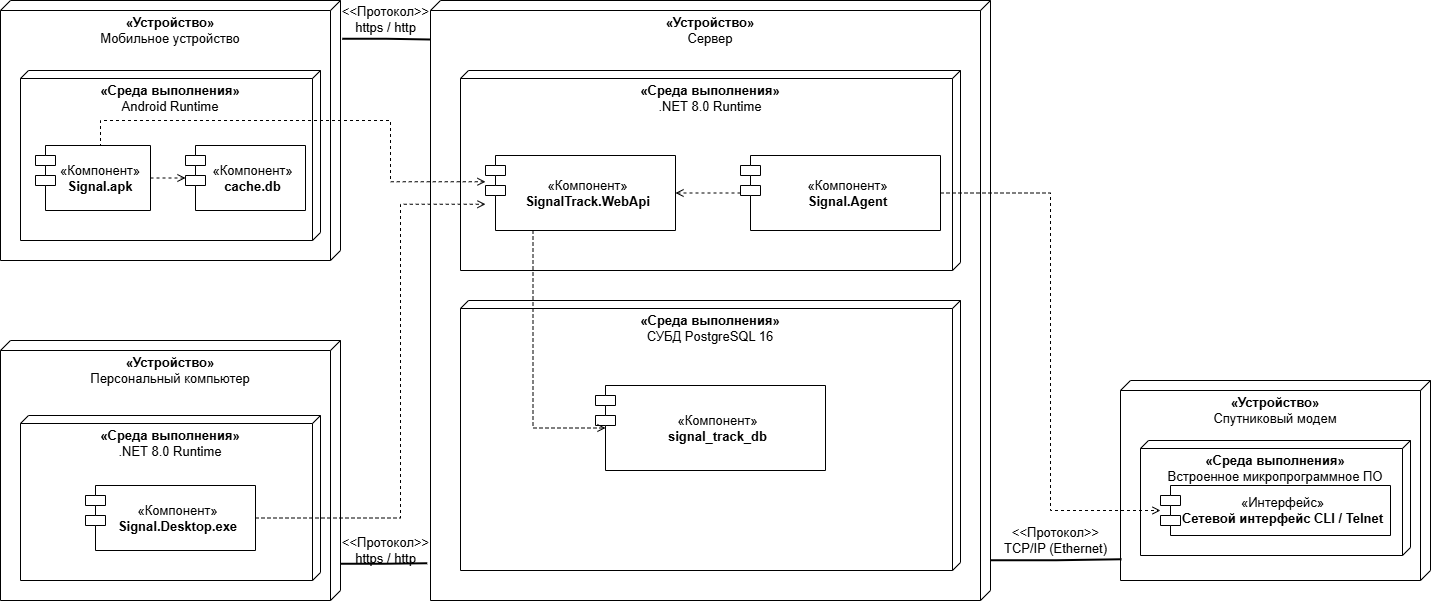

The diagram above was exported from draw.io. Its source (the exported page's mxGraphModel, read from the mxfile embedded in the PNG):
<mxGraphModel dx="1773" dy="1090" grid="1" gridSize="10" guides="1" tooltips="1" connect="1" arrows="1" fold="1" page="1" pageScale="1" pageWidth="1654" pageHeight="1169" math="0" shadow="0">
  <root>
    <mxCell id="0" />
    <mxCell id="1" parent="0" />
    <mxCell id="node_mobile" parent="1" style="verticalAlign=top;align=center;spacingTop=8;shape=cube;size=10;direction=south;html=1;whiteSpace=wrap;fontSize=13;" value="&lt;b&gt;«Устройство»&lt;/b&gt;&lt;br&gt;&lt;font&gt;Мобильное устройство&lt;/font&gt;" vertex="1">
      <mxGeometry height="260" width="340" x="40" y="80" as="geometry" />
    </mxCell>
    <mxCell id="env_android" parent="1" style="verticalAlign=top;align=center;spacingTop=6;shape=cube;size=8;direction=south;html=1;whiteSpace=wrap;fontSize=13;" value="&lt;b&gt;«Среда выполнения»&lt;/b&gt;&lt;br&gt;Android Runtime" vertex="1">
      <mxGeometry height="170" width="300" x="60" y="150" as="geometry" />
    </mxCell>
    <mxCell id="comp_mobile" parent="1" style="shape=module;align=left;spacingLeft=15;align=center;verticalAlign=middle;whiteSpace=wrap;html=1;fontSize=13;" value="«Компонент»&lt;br&gt;&lt;b&gt;Signal.apk&lt;/b&gt;" vertex="1">
      <mxGeometry height="65" width="115" x="75" y="225" as="geometry" />
    </mxCell>
    <mxCell id="comp_mobile_cache" parent="1" style="shape=module;align=left;spacingLeft=15;align=center;verticalAlign=middle;whiteSpace=wrap;html=1;fontSize=13;" value="«Компонент»&lt;br&gt;&lt;b&gt;cache.db&lt;/b&gt;" vertex="1">
      <mxGeometry height="65" width="120" x="225" y="225" as="geometry" />
    </mxCell>
    <mxCell id="edge_mobile_to_cache" edge="1" parent="1" source="comp_mobile" style="edgeStyle=orthogonalEdgeStyle;rounded=0;orthogonalLoop=1;jettySize=auto;html=1;entryX=0;entryY=0.5;exitX=1;exitY=0.5;endArrow=open;dashed=1;endFill=0;fontSize=13;" target="comp_mobile_cache">
      <mxGeometry relative="1" as="geometry" />
    </mxCell>
    <mxCell id="node_pc" parent="1" style="verticalAlign=top;align=center;spacingTop=8;shape=cube;size=10;direction=south;html=1;whiteSpace=wrap;fontSize=13;" value="&lt;b&gt;«Устройство»&lt;/b&gt;&lt;br&gt;&lt;font&gt;Персональный компьютер&lt;br&gt;&lt;/font&gt;" vertex="1">
      <mxGeometry height="260" width="340" x="40" y="420" as="geometry" />
    </mxCell>
    <mxCell id="env_pc_dotnet" parent="1" style="verticalAlign=top;align=center;spacingTop=6;shape=cube;size=8;direction=south;html=1;whiteSpace=wrap;fontSize=13;" value="&lt;b&gt;«Среда выполнения»&lt;/b&gt;&lt;br&gt;.NET 8.0 Runtime" vertex="1">
      <mxGeometry height="165" width="300" x="60" y="495" as="geometry" />
    </mxCell>
    <mxCell id="comp_pc" parent="1" style="shape=module;align=left;spacingLeft=15;align=center;verticalAlign=middle;whiteSpace=wrap;html=1;fontSize=13;" value="«Компонент»&lt;br&gt;&lt;b&gt;Signal.Desktop.exe&lt;/b&gt;" vertex="1">
      <mxGeometry height="65" width="170" x="125" y="565" as="geometry" />
    </mxCell>
    <mxCell id="node_server" parent="1" style="verticalAlign=top;align=center;spacingTop=8;shape=cube;size=10;direction=south;html=1;whiteSpace=wrap;fontSize=13;" value="&lt;b&gt;«Устройство»&lt;/b&gt;&lt;br&gt;&lt;font&gt;Сервер&lt;/font&gt;" vertex="1">
      <mxGeometry height="600" width="560" x="470" y="80" as="geometry" />
    </mxCell>
    <mxCell id="env_server_dotnet" parent="1" style="verticalAlign=top;align=center;spacingTop=6;shape=cube;size=8;direction=south;html=1;whiteSpace=wrap;fontSize=13;" value="&lt;b&gt;«Среда выполнения»&lt;/b&gt;&lt;br&gt;.NET 8.0 Runtime" vertex="1">
      <mxGeometry height="200" width="500" x="500" y="150" as="geometry" />
    </mxCell>
    <mxCell id="comp_api" parent="1" style="shape=module;align=left;spacingLeft=15;align=center;verticalAlign=middle;whiteSpace=wrap;html=1;fontSize=13;" value="«Компонент»&lt;br&gt;&lt;b&gt;SignalTrack.WebApi&lt;/b&gt;" vertex="1">
      <mxGeometry height="75" width="190" x="525" y="235" as="geometry" />
    </mxCell>
    <mxCell id="comp_agent" parent="1" style="shape=module;align=left;spacingLeft=15;align=center;verticalAlign=middle;whiteSpace=wrap;html=1;fontSize=13;" value="«Компонент»&lt;br&gt;&lt;b&gt;Signal.Agent&lt;/b&gt;" vertex="1">
      <mxGeometry height="75" width="200" x="780" y="235" as="geometry" />
    </mxCell>
    <mxCell id="env_server_pg" parent="1" style="verticalAlign=top;align=center;spacingTop=6;shape=cube;size=8;direction=south;html=1;whiteSpace=wrap;fontSize=13;" value="&lt;b&gt;«&lt;/b&gt;&lt;b&gt;Среда выполнения&lt;/b&gt;&lt;b&gt;»&lt;/b&gt;&lt;br&gt;СУБД PostgreSQL 16" vertex="1">
      <mxGeometry height="270" width="500" x="500" y="380" as="geometry" />
    </mxCell>
    <mxCell id="comp_db" parent="1" style="shape=module;align=left;spacingLeft=15;align=center;verticalAlign=middle;whiteSpace=wrap;html=1;fontSize=13;" value="«Компонент»&lt;br&gt;&lt;b&gt;signal_track_db&lt;/b&gt;" vertex="1">
      <mxGeometry height="85" width="230" x="635" y="465" as="geometry" />
    </mxCell>
    <mxCell id="node_equipment" parent="1" style="verticalAlign=top;align=center;spacingTop=8;shape=cube;size=10;direction=south;html=1;whiteSpace=wrap;fontSize=13;" value="&lt;b&gt;«Устройство»&lt;/b&gt;&lt;br&gt;&lt;font&gt;Спутниковый модем&lt;/font&gt;" vertex="1">
      <mxGeometry height="200" width="310" x="1160" y="460" as="geometry" />
    </mxCell>
    <mxCell id="env_equipment_fw" parent="1" style="verticalAlign=top;align=center;spacingTop=6;shape=cube;size=8;direction=south;html=1;whiteSpace=wrap;fontSize=13;" value="&lt;b&gt;«Среда выполнения»&lt;/b&gt;&lt;br&gt;Встроенное микропрограммное ПО" vertex="1">
      <mxGeometry height="115" width="270" x="1180" y="520" as="geometry" />
    </mxCell>
    <mxCell id="comp_modem_cli" parent="1" style="shape=module;align=left;spacingLeft=15;align=center;verticalAlign=middle;whiteSpace=wrap;html=1;fontSize=13;" value="«Интерфейс»&lt;br&gt;&lt;b&gt;Сетевой интерфейс CLI / Telnet&lt;/b&gt;" vertex="1">
      <mxGeometry height="50" width="230" x="1200" y="565" as="geometry" />
    </mxCell>
    <mxCell id="link_mobile_server" edge="1" parent="1" source="node_mobile" style="edgeStyle=orthogonalEdgeStyle;rounded=0;orthogonalLoop=1;jettySize=auto;html=1;exitX=0.147;exitY=-0.005;exitDx=0;exitDy=0;entryX=0.065;entryY=1.001;entryDx=0;entryDy=0;endArrow=none;strokeWidth=2;exitPerimeter=0;entryPerimeter=0;labelBackgroundColor=none;fontSize=13;" target="node_server" value="&amp;lt;&amp;lt;Протокол&amp;gt;&amp;gt;&lt;br&gt;https / http">
      <mxGeometry relative="1" x="-0.0218" y="-18" as="geometry">
        <mxPoint x="18" y="-18" as="offset" />
      </mxGeometry>
    </mxCell>
    <mxCell id="dep_mobile_api" edge="1" parent="1" source="comp_mobile" style="edgeStyle=orthogonalEdgeStyle;rounded=0;orthogonalLoop=1;jettySize=auto;html=1;exitX=0.5;exitY=0;entryX=0;entryY=0.35;endArrow=open;dashed=1;endFill=0;exitDx=0;exitDy=0;fontSize=13;" target="comp_api" value="">
      <mxGeometry relative="1" as="geometry">
        <Array as="points">
          <mxPoint x="140" y="225" />
          <mxPoint x="140" y="200" />
          <mxPoint x="430" y="200" />
          <mxPoint x="430" y="261" />
        </Array>
      </mxGeometry>
    </mxCell>
    <mxCell id="link_pc_server" edge="1" parent="1" source="node_pc" style="edgeStyle=orthogonalEdgeStyle;rounded=0;orthogonalLoop=1;jettySize=auto;html=1;exitX=0.859;exitY=-0.001;exitDx=0;exitDy=0;entryX=0.938;entryY=1.006;entryDx=0;entryDy=0;endArrow=none;strokeWidth=2;exitPerimeter=0;entryPerimeter=0;labelBackgroundColor=none;fontSize=13;" target="node_server" value="&lt;span&gt;&lt;font&gt;&amp;lt;&amp;lt;Протокол&amp;gt;&amp;gt;&lt;br&gt;https / http&lt;/font&gt;&lt;/span&gt;">
      <mxGeometry relative="1" x="0.0408" y="13" as="geometry">
        <mxPoint as="offset" />
      </mxGeometry>
    </mxCell>
    <mxCell id="dep_pc_api" edge="1" parent="1" source="comp_pc" style="edgeStyle=orthogonalEdgeStyle;rounded=0;orthogonalLoop=1;jettySize=auto;html=1;exitX=1;exitY=0.5;entryX=0;entryY=0.65;endArrow=open;dashed=1;endFill=0;fontSize=13;" target="comp_api" value="">
      <mxGeometry relative="1" as="geometry">
        <Array as="points">
          <mxPoint x="440" y="598" />
          <mxPoint x="440" y="284" />
        </Array>
      </mxGeometry>
    </mxCell>
    <mxCell id="dep_api_db" edge="1" parent="1" source="comp_api" style="edgeStyle=orthogonalEdgeStyle;rounded=0;orthogonalLoop=1;jettySize=auto;html=1;exitX=0.25;exitY=1;entryX=0;entryY=0.5;endArrow=open;dashed=1;endFill=0;entryDx=10;entryDy=0;entryPerimeter=0;exitDx=0;exitDy=0;fontSize=13;" target="comp_db" value="">
      <mxGeometry relative="1" as="geometry">
        <Array as="points">
          <mxPoint x="572" y="507" />
        </Array>
      </mxGeometry>
    </mxCell>
    <mxCell id="dep_agent_api" edge="1" parent="1" source="comp_agent" style="edgeStyle=orthogonalEdgeStyle;rounded=0;orthogonalLoop=1;jettySize=auto;html=1;exitX=0;exitY=0.5;entryX=1;entryY=0.5;endArrow=open;dashed=1;endFill=0;fontSize=13;" target="comp_api" value="">
      <mxGeometry relative="1" as="geometry" />
    </mxCell>
    <mxCell id="link_server_modem" edge="1" parent="1" source="node_server" style="edgeStyle=orthogonalEdgeStyle;rounded=0;orthogonalLoop=1;jettySize=auto;html=1;exitX=0.933;exitY=-0.001;exitDx=0;exitDy=0;entryX=0.894;entryY=0.997;entryDx=0;entryDy=0;endArrow=none;strokeWidth=2;entryPerimeter=0;exitPerimeter=0;labelBackgroundColor=none;fontSize=13;" target="node_equipment" value="&amp;lt;&amp;lt;Протокол&amp;gt;&amp;gt;&lt;br&gt;TCP/IP (Ethernet)">
      <mxGeometry relative="1" x="-0.0034" y="19" as="geometry">
        <mxPoint as="offset" />
      </mxGeometry>
    </mxCell>
    <mxCell id="dep_agent_modem" edge="1" parent="1" source="comp_agent" style="edgeStyle=orthogonalEdgeStyle;rounded=0;orthogonalLoop=1;jettySize=auto;html=1;exitX=1;exitY=0.5;entryX=0;entryY=0.5;endArrow=open;dashed=1;endFill=0;fontSize=13;" target="comp_modem_cli" value="">
      <mxGeometry relative="1" as="geometry" />
    </mxCell>
  </root>
</mxGraphModel>